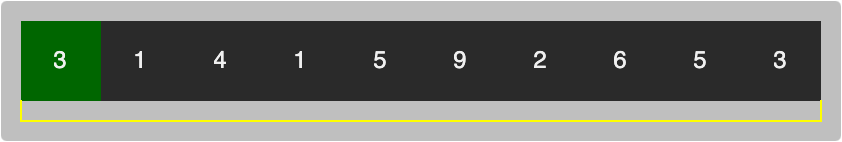

The diagram above was exported from draw.io. Its source (the exported page's mxGraphModel, read from the mxfile embedded in the PNG):
<mxGraphModel dx="563" dy="437" grid="1" gridSize="10" guides="1" tooltips="1" connect="1" arrows="1" fold="1" page="0" pageScale="1" pageWidth="827" pageHeight="1169" background="#ffffff" math="0" shadow="0">
  <root>
    <mxCell id="0" />
    <mxCell id="1" parent="0" />
    <mxCell id="2" value="" style="rounded=1;whiteSpace=wrap;html=1;strokeColor=none;fontSize=9;fillColor=default;opacity=30;arcSize=4;" vertex="1" parent="1">
      <mxGeometry x="310" y="750" width="420" height="70" as="geometry" />
    </mxCell>
    <mxCell id="3" value="" style="shape=table;html=1;whiteSpace=wrap;startSize=0;container=1;collapsible=0;childLayout=tableLayout;strokeColor=none;" vertex="1" parent="1">
      <mxGeometry x="320" y="760" width="400" height="40" as="geometry" />
    </mxCell>
    <mxCell id="4" value="" style="shape=tableRow;horizontal=0;startSize=0;swimlaneHead=0;swimlaneBody=0;top=0;left=0;bottom=0;right=0;collapsible=0;dropTarget=0;fillColor=none;points=[[0,0.5],[1,0.5]];portConstraint=eastwest;" vertex="1" parent="3">
      <mxGeometry width="400" height="40" as="geometry" />
    </mxCell>
    <mxCell id="5" value="3" style="shape=partialRectangle;html=1;whiteSpace=wrap;connectable=0;fillColor=#006600;top=0;left=0;bottom=0;right=0;overflow=hidden;gradientColor=none;" vertex="1" parent="4">
      <mxGeometry width="40" height="40" as="geometry">
        <mxRectangle width="40" height="40" as="alternateBounds" />
      </mxGeometry>
    </mxCell>
    <mxCell id="6" value="1" style="shape=partialRectangle;html=1;whiteSpace=wrap;connectable=0;fillColor=none;top=0;left=0;bottom=0;right=0;overflow=hidden;" vertex="1" parent="4">
      <mxGeometry x="40" width="40" height="40" as="geometry">
        <mxRectangle width="40" height="40" as="alternateBounds" />
      </mxGeometry>
    </mxCell>
    <mxCell id="7" value="4" style="shape=partialRectangle;html=1;whiteSpace=wrap;connectable=0;fillColor=none;top=0;left=0;bottom=0;right=0;overflow=hidden;" vertex="1" parent="4">
      <mxGeometry x="80" width="40" height="40" as="geometry">
        <mxRectangle width="40" height="40" as="alternateBounds" />
      </mxGeometry>
    </mxCell>
    <mxCell id="8" value="1" style="shape=partialRectangle;html=1;whiteSpace=wrap;connectable=0;fillColor=none;top=0;left=0;bottom=0;right=0;overflow=hidden;" vertex="1" parent="4">
      <mxGeometry x="120" width="40" height="40" as="geometry">
        <mxRectangle width="40" height="40" as="alternateBounds" />
      </mxGeometry>
    </mxCell>
    <mxCell id="9" value="5" style="shape=partialRectangle;html=1;whiteSpace=wrap;connectable=0;fillColor=none;top=0;left=0;bottom=0;right=0;overflow=hidden;" vertex="1" parent="4">
      <mxGeometry x="160" width="40" height="40" as="geometry">
        <mxRectangle width="40" height="40" as="alternateBounds" />
      </mxGeometry>
    </mxCell>
    <mxCell id="10" value="9" style="shape=partialRectangle;html=1;whiteSpace=wrap;connectable=0;fillColor=none;top=0;left=0;bottom=0;right=0;overflow=hidden;" vertex="1" parent="4">
      <mxGeometry x="200" width="40" height="40" as="geometry">
        <mxRectangle width="40" height="40" as="alternateBounds" />
      </mxGeometry>
    </mxCell>
    <mxCell id="11" value="2" style="shape=partialRectangle;html=1;whiteSpace=wrap;connectable=0;fillColor=none;top=0;left=0;bottom=0;right=0;overflow=hidden;" vertex="1" parent="4">
      <mxGeometry x="240" width="40" height="40" as="geometry">
        <mxRectangle width="40" height="40" as="alternateBounds" />
      </mxGeometry>
    </mxCell>
    <mxCell id="12" value="6" style="shape=partialRectangle;html=1;whiteSpace=wrap;connectable=0;fillColor=none;top=0;left=0;bottom=0;right=0;overflow=hidden;" vertex="1" parent="4">
      <mxGeometry x="280" width="40" height="40" as="geometry">
        <mxRectangle width="40" height="40" as="alternateBounds" />
      </mxGeometry>
    </mxCell>
    <mxCell id="13" value="5" style="shape=partialRectangle;html=1;whiteSpace=wrap;connectable=0;fillColor=none;top=0;left=0;bottom=0;right=0;overflow=hidden;" vertex="1" parent="4">
      <mxGeometry x="320" width="40" height="40" as="geometry">
        <mxRectangle width="40" height="40" as="alternateBounds" />
      </mxGeometry>
    </mxCell>
    <mxCell id="14" value="3" style="shape=partialRectangle;html=1;whiteSpace=wrap;connectable=0;fillColor=none;top=0;left=0;bottom=0;right=0;overflow=hidden;" vertex="1" parent="4">
      <mxGeometry x="360" width="40" height="40" as="geometry">
        <mxRectangle width="40" height="40" as="alternateBounds" />
      </mxGeometry>
    </mxCell>
    <mxCell id="15" value="" style="shape=partialRectangle;whiteSpace=wrap;html=1;bottom=1;right=1;left=1;top=0;fillColor=none;routingCenterX=-0.5;rounded=1;shadow=0;strokeColor=#FFFF00;fontSize=9;" vertex="1" parent="1">
      <mxGeometry x="320" y="800" width="400" height="10" as="geometry" />
    </mxCell>
  </root>
</mxGraphModel>